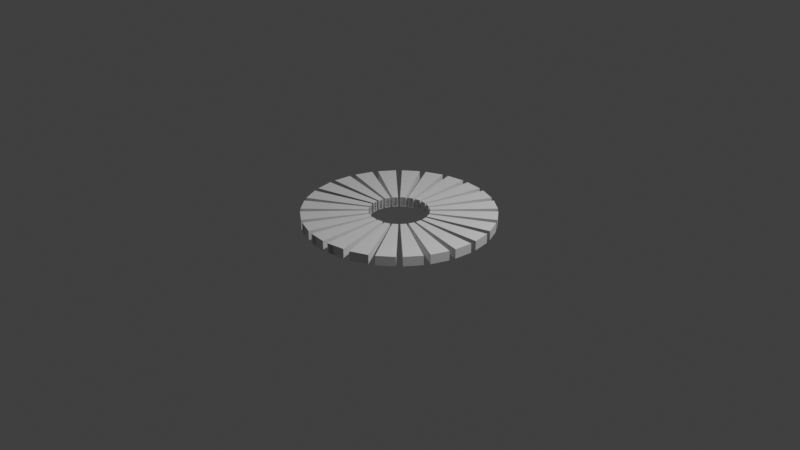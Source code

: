 # Source: blend.blend  (saved by Blender 3.1.7; exported with 4.5.12 LTS)
import bpy
from mathutils import Matrix  # noqa: F401  (used for matrix-valued properties, if any)

bpy.ops.wm.read_factory_settings(use_empty=True)
scene = bpy.context.scene
scene.name = 'Scene'

# ---- collections
col_collection = bpy.data.collections.new('Collection'); scene.collection.children.link(col_collection)

# ---- world
world_world = bpy.data.worlds.new('World'); scene.world = world_world
world_world.use_nodes = True; world_world.node_tree.nodes.clear()
_N = world_world.node_tree.nodes; _L = world_world.node_tree.links
n0 = _N.new('ShaderNodeOutputWorld'); n0.name = 'World Output'; n0.location = (300, 300)
n1 = _N.new('ShaderNodeBackground'); n1.name = 'Background'; n1.location = (10, 300)
n1.inputs[0].default_value = (0.05088, 0.05088, 0.05088, 1.0)
_L.new(n1.outputs[0], n0.inputs[0])
n0.is_active_output = True
world_world.color = (0.05088, 0.05088, 0.05088)
world_world.use_sun_shadow = False
world_world.sun_shadow_jitter_overblur = 0.0

# ---- cameras
cam_camera = bpy.data.cameras.new('Camera')
cam_camera.clip_end = 100.0
cam_camera.ortho_scale = 7.314

# ---- lights
light_light = bpy.data.lights.new('Light', 'POINT')
light_light.transmission_factor = 0.0
light_light.energy = 1000.0
light_light.shadow_soft_size = 0.1
light_light.shadow_maximum_resolution = 0.006
light_light.use_absolute_resolution = True

# ---- meshes
me_circle = bpy.data.meshes.new('Circle')
me_circle.from_pydata([(-0.1951, -0.9808, 0.0), (8.742e-08, -1.0, 0.0), (-0.06069, -0.3051, 0.0), (4.616e-08, -0.3111, 0.0), (4.616e-08, -0.3111, 0.1), (-0.06069, -0.3051, 0.1), (8.742e-08, -1.0, 0.1), (-0.1951, -0.9808, 0.1)], [], [(3, 1, 0, 2), (4, 5, 7, 6), (1, 3, 4, 6), (0, 1, 6, 7), (2, 0, 7, 5), (3, 2, 5, 4)])
_uv = me_circle.uv_layers.new(name='UVMap')
_uv.uv.foreach_set('vector', [0.0, 0.0, 0.0, 0.0, 0.0, 0.0, 0.0, 0.0, 0.0, 0.0, 0.0, 0.0, 0.0, 0.0, 0.0, 0.0, 0.0, 0.0, 0.0, 0.0, 0.0, 0.0, 0.0, 0.0, 0.0, 0.0, 0.0, 0.0, 0.0, 0.0, 0.0, 0.0, 0.0, 0.0, 0.0, 0.0, 0.0, 0.0, 0.0, 0.0, 0.0, 0.0, 0.0, 0.0, 0.0, 0.0, 0.0, 0.0])
me_circle.use_remesh_fix_poles = True
me_circle.use_remesh_preserve_attributes = False
me_circle.update()

# ---- objects
ob_light = bpy.data.objects.new('Light', light_light)
ob_camera = bpy.data.objects.new('Camera', cam_camera)
ob_circle = bpy.data.objects.new('Circle', me_circle)
ob_empty = bpy.data.objects.new('Empty', None)

# ---- transforms, parenting, visibility, modifiers, constraints
ob_light.location = (4.076, 1.005, 5.904)
ob_light.rotation_euler = (0.6503, 0.05522, 1.866)
ob_light.lock_rotations_4d = False
ob_light.empty_display_type = 'ARROWS'
ob_light.color = (0.0, 0.0, 0.0, 0.0)
ob_light.lineart.crease_threshold = 0.0
ob_camera.location = (7.359, -6.926, 4.958)
ob_camera.rotation_euler = (1.109, 0.0, 0.8149)
ob_camera.lock_rotations_4d = False
ob_camera.empty_display_type = 'ARROWS'
ob_camera.color = (0.0, 0.0, 0.0, 0.0)
ob_camera.display_type = 'WIRE'
ob_camera.lineart.crease_threshold = 0.0
ob_circle.location = (0.0, 0.0, 0.0003048)
ob_circle.rotation_euler = (0.0, 0.0, 0.2618)
_m = ob_circle.modifiers.new('Array', 'ARRAY')
_m.count = 36
_m.relative_offset_displace = (0.0, 0.0, 0.0)
_m.use_object_offset = True
_m.offset_object = ob_empty
ob_empty.location = (0.0, 0.0, 0.0)

# ---- collection membership
col_collection.objects.link(ob_light)
col_collection.objects.link(ob_camera)
col_collection.objects.link(ob_circle)
col_collection.objects.link(ob_empty)

# ---- scene / render settings (as saved in the file)
scene.camera = ob_camera
scene.frame_start = 1; scene.frame_end = 250; scene.frame_set(135)
scene.render.engine = 'BLENDER_EEVEE_NEXT'
scene.cycles.sampling_pattern = 'TABULATED_SOBOL'
scene.cycles.use_light_tree = False
scene.view_settings.view_transform = 'Standard'
bpy.context.view_layer.update()
